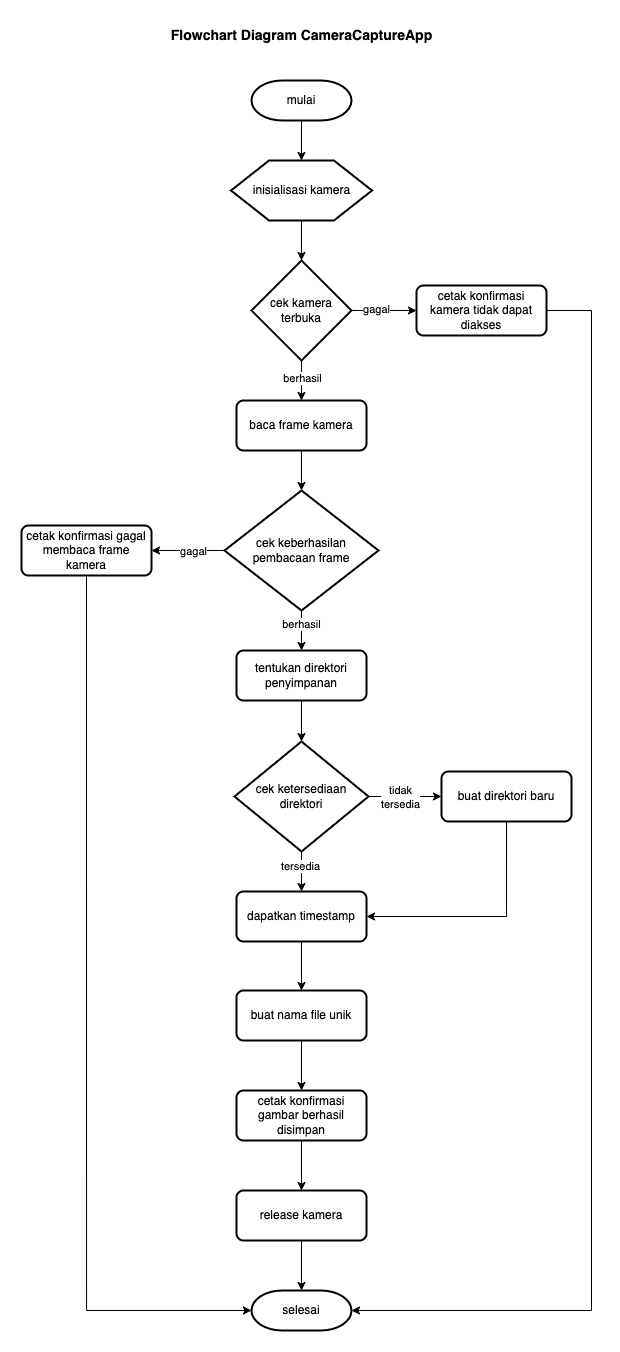

The diagram above was exported from draw.io. Its source (the exported page's mxGraphModel, read from the mxfile embedded in the PNG):
<mxGraphModel dx="1004" dy="676" grid="1" gridSize="10" guides="1" tooltips="1" connect="1" arrows="1" fold="1" page="1" pageScale="1" pageWidth="827" pageHeight="1169" math="0" shadow="0">
  <root>
    <mxCell id="WIyWlLk6GJQsqaUBKTNV-0" />
    <mxCell id="WIyWlLk6GJQsqaUBKTNV-1" parent="WIyWlLk6GJQsqaUBKTNV-0" />
    <mxCell id="d3f_BLUUQfmmkD1dGgDd-19" style="edgeStyle=orthogonalEdgeStyle;rounded=0;orthogonalLoop=1;jettySize=auto;html=1;entryX=0.5;entryY=0;entryDx=0;entryDy=0;" edge="1" parent="WIyWlLk6GJQsqaUBKTNV-1" source="d3f_BLUUQfmmkD1dGgDd-0" target="d3f_BLUUQfmmkD1dGgDd-2">
      <mxGeometry relative="1" as="geometry" />
    </mxCell>
    <mxCell id="d3f_BLUUQfmmkD1dGgDd-0" value="mulai" style="strokeWidth=2;html=1;shape=mxgraph.flowchart.terminator;whiteSpace=wrap;" vertex="1" parent="WIyWlLk6GJQsqaUBKTNV-1">
      <mxGeometry x="350" y="70" width="100" height="40" as="geometry" />
    </mxCell>
    <mxCell id="d3f_BLUUQfmmkD1dGgDd-1" value="selesai" style="strokeWidth=2;html=1;shape=mxgraph.flowchart.terminator;whiteSpace=wrap;" vertex="1" parent="WIyWlLk6GJQsqaUBKTNV-1">
      <mxGeometry x="350" y="1280" width="100" height="40" as="geometry" />
    </mxCell>
    <mxCell id="d3f_BLUUQfmmkD1dGgDd-20" style="edgeStyle=orthogonalEdgeStyle;rounded=0;orthogonalLoop=1;jettySize=auto;html=1;exitX=0.5;exitY=1;exitDx=0;exitDy=0;" edge="1" parent="WIyWlLk6GJQsqaUBKTNV-1" source="d3f_BLUUQfmmkD1dGgDd-2" target="d3f_BLUUQfmmkD1dGgDd-3">
      <mxGeometry relative="1" as="geometry" />
    </mxCell>
    <mxCell id="d3f_BLUUQfmmkD1dGgDd-2" value="inisialisasi kamera" style="verticalLabelPosition=middle;verticalAlign=middle;html=1;shape=hexagon;perimeter=hexagonPerimeter2;arcSize=6;size=0.27;labelPosition=center;align=center;strokeWidth=2;whiteSpace=wrap;" vertex="1" parent="WIyWlLk6GJQsqaUBKTNV-1">
      <mxGeometry x="329.5" y="150" width="141" height="60" as="geometry" />
    </mxCell>
    <mxCell id="d3f_BLUUQfmmkD1dGgDd-21" style="edgeStyle=orthogonalEdgeStyle;rounded=0;orthogonalLoop=1;jettySize=auto;html=1;exitX=1;exitY=0.5;exitDx=0;exitDy=0;exitPerimeter=0;entryX=0;entryY=0.5;entryDx=0;entryDy=0;" edge="1" parent="WIyWlLk6GJQsqaUBKTNV-1" source="d3f_BLUUQfmmkD1dGgDd-3" target="d3f_BLUUQfmmkD1dGgDd-12">
      <mxGeometry relative="1" as="geometry" />
    </mxCell>
    <mxCell id="d3f_BLUUQfmmkD1dGgDd-37" value="gagal" style="edgeLabel;html=1;align=center;verticalAlign=middle;resizable=0;points=[];" vertex="1" connectable="0" parent="d3f_BLUUQfmmkD1dGgDd-21">
      <mxGeometry x="-0.2564" y="2" relative="1" as="geometry">
        <mxPoint as="offset" />
      </mxGeometry>
    </mxCell>
    <mxCell id="d3f_BLUUQfmmkD1dGgDd-22" style="edgeStyle=orthogonalEdgeStyle;rounded=0;orthogonalLoop=1;jettySize=auto;html=1;exitX=0.5;exitY=1;exitDx=0;exitDy=0;exitPerimeter=0;entryX=0.5;entryY=0;entryDx=0;entryDy=0;" edge="1" parent="WIyWlLk6GJQsqaUBKTNV-1" source="d3f_BLUUQfmmkD1dGgDd-3" target="d3f_BLUUQfmmkD1dGgDd-5">
      <mxGeometry relative="1" as="geometry" />
    </mxCell>
    <mxCell id="d3f_BLUUQfmmkD1dGgDd-38" value="berhasil" style="edgeLabel;html=1;align=center;verticalAlign=middle;resizable=0;points=[];" vertex="1" connectable="0" parent="d3f_BLUUQfmmkD1dGgDd-22">
      <mxGeometry x="-0.1042" relative="1" as="geometry">
        <mxPoint as="offset" />
      </mxGeometry>
    </mxCell>
    <mxCell id="d3f_BLUUQfmmkD1dGgDd-3" value="cek kamera terbuka" style="strokeWidth=2;html=1;shape=mxgraph.flowchart.decision;whiteSpace=wrap;" vertex="1" parent="WIyWlLk6GJQsqaUBKTNV-1">
      <mxGeometry x="350" y="250" width="100" height="100" as="geometry" />
    </mxCell>
    <mxCell id="d3f_BLUUQfmmkD1dGgDd-23" style="edgeStyle=orthogonalEdgeStyle;rounded=0;orthogonalLoop=1;jettySize=auto;html=1;entryX=0.5;entryY=0;entryDx=0;entryDy=0;entryPerimeter=0;" edge="1" parent="WIyWlLk6GJQsqaUBKTNV-1" source="d3f_BLUUQfmmkD1dGgDd-5" target="d3f_BLUUQfmmkD1dGgDd-6">
      <mxGeometry relative="1" as="geometry" />
    </mxCell>
    <mxCell id="d3f_BLUUQfmmkD1dGgDd-5" value="baca frame kamera" style="rounded=1;whiteSpace=wrap;html=1;absoluteArcSize=1;arcSize=14;strokeWidth=2;" vertex="1" parent="WIyWlLk6GJQsqaUBKTNV-1">
      <mxGeometry x="335" y="390" width="130" height="50" as="geometry" />
    </mxCell>
    <mxCell id="d3f_BLUUQfmmkD1dGgDd-24" style="edgeStyle=orthogonalEdgeStyle;rounded=0;orthogonalLoop=1;jettySize=auto;html=1;exitX=0.5;exitY=1;exitDx=0;exitDy=0;exitPerimeter=0;entryX=0.5;entryY=0;entryDx=0;entryDy=0;" edge="1" parent="WIyWlLk6GJQsqaUBKTNV-1" source="d3f_BLUUQfmmkD1dGgDd-6" target="d3f_BLUUQfmmkD1dGgDd-7">
      <mxGeometry relative="1" as="geometry" />
    </mxCell>
    <mxCell id="d3f_BLUUQfmmkD1dGgDd-40" value="berhasil" style="edgeLabel;html=1;align=center;verticalAlign=middle;resizable=0;points=[];" vertex="1" connectable="0" parent="d3f_BLUUQfmmkD1dGgDd-24">
      <mxGeometry x="-0.3125" y="-1" relative="1" as="geometry">
        <mxPoint as="offset" />
      </mxGeometry>
    </mxCell>
    <mxCell id="d3f_BLUUQfmmkD1dGgDd-25" style="edgeStyle=orthogonalEdgeStyle;rounded=0;orthogonalLoop=1;jettySize=auto;html=1;entryX=1;entryY=0.5;entryDx=0;entryDy=0;" edge="1" parent="WIyWlLk6GJQsqaUBKTNV-1" source="d3f_BLUUQfmmkD1dGgDd-6" target="d3f_BLUUQfmmkD1dGgDd-13">
      <mxGeometry relative="1" as="geometry" />
    </mxCell>
    <mxCell id="d3f_BLUUQfmmkD1dGgDd-39" value="gagal" style="edgeLabel;html=1;align=center;verticalAlign=middle;resizable=0;points=[];" vertex="1" connectable="0" parent="d3f_BLUUQfmmkD1dGgDd-25">
      <mxGeometry x="-0.1376" relative="1" as="geometry">
        <mxPoint as="offset" />
      </mxGeometry>
    </mxCell>
    <mxCell id="d3f_BLUUQfmmkD1dGgDd-6" value="cek keberhasilan pembacaan frame" style="strokeWidth=2;html=1;shape=mxgraph.flowchart.decision;whiteSpace=wrap;" vertex="1" parent="WIyWlLk6GJQsqaUBKTNV-1">
      <mxGeometry x="323" y="480" width="154" height="120" as="geometry" />
    </mxCell>
    <mxCell id="d3f_BLUUQfmmkD1dGgDd-26" style="edgeStyle=orthogonalEdgeStyle;rounded=0;orthogonalLoop=1;jettySize=auto;html=1;entryX=0.5;entryY=0;entryDx=0;entryDy=0;entryPerimeter=0;" edge="1" parent="WIyWlLk6GJQsqaUBKTNV-1" source="d3f_BLUUQfmmkD1dGgDd-7" target="d3f_BLUUQfmmkD1dGgDd-8">
      <mxGeometry relative="1" as="geometry" />
    </mxCell>
    <mxCell id="d3f_BLUUQfmmkD1dGgDd-7" value="tentukan direktori penyimpanan" style="rounded=1;whiteSpace=wrap;html=1;absoluteArcSize=1;arcSize=14;strokeWidth=2;" vertex="1" parent="WIyWlLk6GJQsqaUBKTNV-1">
      <mxGeometry x="335" y="640" width="130" height="50" as="geometry" />
    </mxCell>
    <mxCell id="d3f_BLUUQfmmkD1dGgDd-27" style="edgeStyle=orthogonalEdgeStyle;rounded=0;orthogonalLoop=1;jettySize=auto;html=1;exitX=1;exitY=0.5;exitDx=0;exitDy=0;exitPerimeter=0;entryX=0;entryY=0.5;entryDx=0;entryDy=0;" edge="1" parent="WIyWlLk6GJQsqaUBKTNV-1" source="d3f_BLUUQfmmkD1dGgDd-8" target="d3f_BLUUQfmmkD1dGgDd-18">
      <mxGeometry relative="1" as="geometry" />
    </mxCell>
    <mxCell id="d3f_BLUUQfmmkD1dGgDd-41" value="tidak&lt;br&gt;tersedia" style="edgeLabel;html=1;align=center;verticalAlign=middle;resizable=0;points=[];" vertex="1" connectable="0" parent="d3f_BLUUQfmmkD1dGgDd-27">
      <mxGeometry x="-0.1458" relative="1" as="geometry">
        <mxPoint as="offset" />
      </mxGeometry>
    </mxCell>
    <mxCell id="d3f_BLUUQfmmkD1dGgDd-28" style="edgeStyle=orthogonalEdgeStyle;rounded=0;orthogonalLoop=1;jettySize=auto;html=1;entryX=0.5;entryY=0;entryDx=0;entryDy=0;" edge="1" parent="WIyWlLk6GJQsqaUBKTNV-1" source="d3f_BLUUQfmmkD1dGgDd-8" target="d3f_BLUUQfmmkD1dGgDd-9">
      <mxGeometry relative="1" as="geometry" />
    </mxCell>
    <mxCell id="d3f_BLUUQfmmkD1dGgDd-42" value="tersedia" style="edgeLabel;html=1;align=center;verticalAlign=middle;resizable=0;points=[];" vertex="1" connectable="0" parent="d3f_BLUUQfmmkD1dGgDd-28">
      <mxGeometry x="-0.2375" y="-2" relative="1" as="geometry">
        <mxPoint as="offset" />
      </mxGeometry>
    </mxCell>
    <mxCell id="d3f_BLUUQfmmkD1dGgDd-8" value="cek ketersediaan direktori" style="strokeWidth=2;html=1;shape=mxgraph.flowchart.decision;whiteSpace=wrap;" vertex="1" parent="WIyWlLk6GJQsqaUBKTNV-1">
      <mxGeometry x="333" y="731" width="134" height="110" as="geometry" />
    </mxCell>
    <mxCell id="d3f_BLUUQfmmkD1dGgDd-29" style="edgeStyle=orthogonalEdgeStyle;rounded=0;orthogonalLoop=1;jettySize=auto;html=1;exitX=0.5;exitY=1;exitDx=0;exitDy=0;entryX=0.5;entryY=0;entryDx=0;entryDy=0;" edge="1" parent="WIyWlLk6GJQsqaUBKTNV-1" source="d3f_BLUUQfmmkD1dGgDd-9" target="d3f_BLUUQfmmkD1dGgDd-10">
      <mxGeometry relative="1" as="geometry" />
    </mxCell>
    <mxCell id="d3f_BLUUQfmmkD1dGgDd-9" value="dapatkan timestamp" style="rounded=1;whiteSpace=wrap;html=1;absoluteArcSize=1;arcSize=14;strokeWidth=2;" vertex="1" parent="WIyWlLk6GJQsqaUBKTNV-1">
      <mxGeometry x="335" y="881" width="130" height="50" as="geometry" />
    </mxCell>
    <mxCell id="d3f_BLUUQfmmkD1dGgDd-30" style="edgeStyle=orthogonalEdgeStyle;rounded=0;orthogonalLoop=1;jettySize=auto;html=1;exitX=0.5;exitY=1;exitDx=0;exitDy=0;entryX=0.5;entryY=0;entryDx=0;entryDy=0;" edge="1" parent="WIyWlLk6GJQsqaUBKTNV-1" source="d3f_BLUUQfmmkD1dGgDd-10" target="d3f_BLUUQfmmkD1dGgDd-11">
      <mxGeometry relative="1" as="geometry" />
    </mxCell>
    <mxCell id="d3f_BLUUQfmmkD1dGgDd-10" value="buat nama file unik" style="rounded=1;whiteSpace=wrap;html=1;absoluteArcSize=1;arcSize=14;strokeWidth=2;" vertex="1" parent="WIyWlLk6GJQsqaUBKTNV-1">
      <mxGeometry x="335" y="980" width="130" height="50" as="geometry" />
    </mxCell>
    <mxCell id="d3f_BLUUQfmmkD1dGgDd-31" style="edgeStyle=orthogonalEdgeStyle;rounded=0;orthogonalLoop=1;jettySize=auto;html=1;exitX=0.5;exitY=1;exitDx=0;exitDy=0;entryX=0.5;entryY=0;entryDx=0;entryDy=0;" edge="1" parent="WIyWlLk6GJQsqaUBKTNV-1" source="d3f_BLUUQfmmkD1dGgDd-11" target="d3f_BLUUQfmmkD1dGgDd-14">
      <mxGeometry relative="1" as="geometry" />
    </mxCell>
    <mxCell id="d3f_BLUUQfmmkD1dGgDd-11" value="cetak konfirmasi gambar berhasil disimpan" style="rounded=1;whiteSpace=wrap;html=1;absoluteArcSize=1;arcSize=14;strokeWidth=2;" vertex="1" parent="WIyWlLk6GJQsqaUBKTNV-1">
      <mxGeometry x="335" y="1080" width="130" height="50" as="geometry" />
    </mxCell>
    <mxCell id="d3f_BLUUQfmmkD1dGgDd-36" style="edgeStyle=orthogonalEdgeStyle;rounded=0;orthogonalLoop=1;jettySize=auto;html=1;exitX=1;exitY=0.5;exitDx=0;exitDy=0;entryX=1;entryY=0.5;entryDx=0;entryDy=0;entryPerimeter=0;" edge="1" parent="WIyWlLk6GJQsqaUBKTNV-1" source="d3f_BLUUQfmmkD1dGgDd-12" target="d3f_BLUUQfmmkD1dGgDd-1">
      <mxGeometry relative="1" as="geometry">
        <Array as="points">
          <mxPoint x="690" y="300" />
          <mxPoint x="690" y="1300" />
        </Array>
      </mxGeometry>
    </mxCell>
    <mxCell id="d3f_BLUUQfmmkD1dGgDd-12" value="cetak konfirmasi kamera tidak dapat diakses" style="rounded=1;whiteSpace=wrap;html=1;absoluteArcSize=1;arcSize=14;strokeWidth=2;" vertex="1" parent="WIyWlLk6GJQsqaUBKTNV-1">
      <mxGeometry x="515" y="275" width="130" height="50" as="geometry" />
    </mxCell>
    <mxCell id="d3f_BLUUQfmmkD1dGgDd-35" style="edgeStyle=orthogonalEdgeStyle;rounded=0;orthogonalLoop=1;jettySize=auto;html=1;entryX=0;entryY=0.5;entryDx=0;entryDy=0;entryPerimeter=0;exitX=0.5;exitY=1;exitDx=0;exitDy=0;" edge="1" parent="WIyWlLk6GJQsqaUBKTNV-1" source="d3f_BLUUQfmmkD1dGgDd-13" target="d3f_BLUUQfmmkD1dGgDd-1">
      <mxGeometry relative="1" as="geometry" />
    </mxCell>
    <mxCell id="d3f_BLUUQfmmkD1dGgDd-13" value="cetak konfirmasi gagal membaca frame kamera" style="rounded=1;whiteSpace=wrap;html=1;absoluteArcSize=1;arcSize=14;strokeWidth=2;" vertex="1" parent="WIyWlLk6GJQsqaUBKTNV-1">
      <mxGeometry x="120" y="515" width="130" height="50" as="geometry" />
    </mxCell>
    <mxCell id="d3f_BLUUQfmmkD1dGgDd-32" style="edgeStyle=orthogonalEdgeStyle;rounded=0;orthogonalLoop=1;jettySize=auto;html=1;exitX=0.5;exitY=1;exitDx=0;exitDy=0;entryX=0.5;entryY=0;entryDx=0;entryDy=0;entryPerimeter=0;" edge="1" parent="WIyWlLk6GJQsqaUBKTNV-1" source="d3f_BLUUQfmmkD1dGgDd-14" target="d3f_BLUUQfmmkD1dGgDd-1">
      <mxGeometry relative="1" as="geometry" />
    </mxCell>
    <mxCell id="d3f_BLUUQfmmkD1dGgDd-14" value="release kamera" style="rounded=1;whiteSpace=wrap;html=1;absoluteArcSize=1;arcSize=14;strokeWidth=2;" vertex="1" parent="WIyWlLk6GJQsqaUBKTNV-1">
      <mxGeometry x="335" y="1180" width="130" height="50" as="geometry" />
    </mxCell>
    <mxCell id="d3f_BLUUQfmmkD1dGgDd-15" value="&lt;b style=&quot;font-size: 14px;&quot;&gt;Flowchart Diagram CameraCaptureApp&lt;/b&gt;" style="text;html=1;align=center;verticalAlign=middle;resizable=0;points=[];autosize=1;strokeColor=none;fillColor=none;fontSize=14;" vertex="1" parent="WIyWlLk6GJQsqaUBKTNV-1">
      <mxGeometry x="260" y="10" width="280" height="30" as="geometry" />
    </mxCell>
    <mxCell id="d3f_BLUUQfmmkD1dGgDd-34" style="edgeStyle=orthogonalEdgeStyle;rounded=0;orthogonalLoop=1;jettySize=auto;html=1;entryX=1;entryY=0.5;entryDx=0;entryDy=0;exitX=0.5;exitY=1;exitDx=0;exitDy=0;" edge="1" parent="WIyWlLk6GJQsqaUBKTNV-1" source="d3f_BLUUQfmmkD1dGgDd-18" target="d3f_BLUUQfmmkD1dGgDd-9">
      <mxGeometry relative="1" as="geometry" />
    </mxCell>
    <mxCell id="d3f_BLUUQfmmkD1dGgDd-18" value="buat direktori baru" style="rounded=1;whiteSpace=wrap;html=1;absoluteArcSize=1;arcSize=14;strokeWidth=2;" vertex="1" parent="WIyWlLk6GJQsqaUBKTNV-1">
      <mxGeometry x="540" y="761" width="130" height="50" as="geometry" />
    </mxCell>
  </root>
</mxGraphModel>